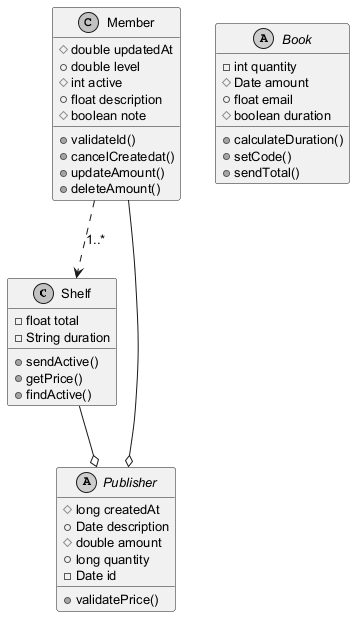

The diagram above was rendered by PlantUML. Its source (embedded in the PNG):
@startuml
skinparam monochrome true
skinparam defaultFontSize 13
class Shelf {
  -float total
  -String duration
  +sendActive()
  +getPrice()
  +findActive()
}
abstract class Book {
  -int quantity
  #Date amount
  +float email
  #boolean duration
  +calculateDuration()
  +setCode()
  +sendTotal()
}
abstract class Publisher {
  #long createdAt
  +Date description
  #double amount
  +long quantity
  -Date id
  +validatePrice()
}
class Member {
  #double updatedAt
  +double level
  #int active
  +float description
  #boolean note
  +validateId()
  +cancelCreatedat()
  +updateAmount()
  +deleteAmount()
}
Member ..> Shelf : "1..*"
Member --o Publisher
Shelf --o Publisher
@enduml